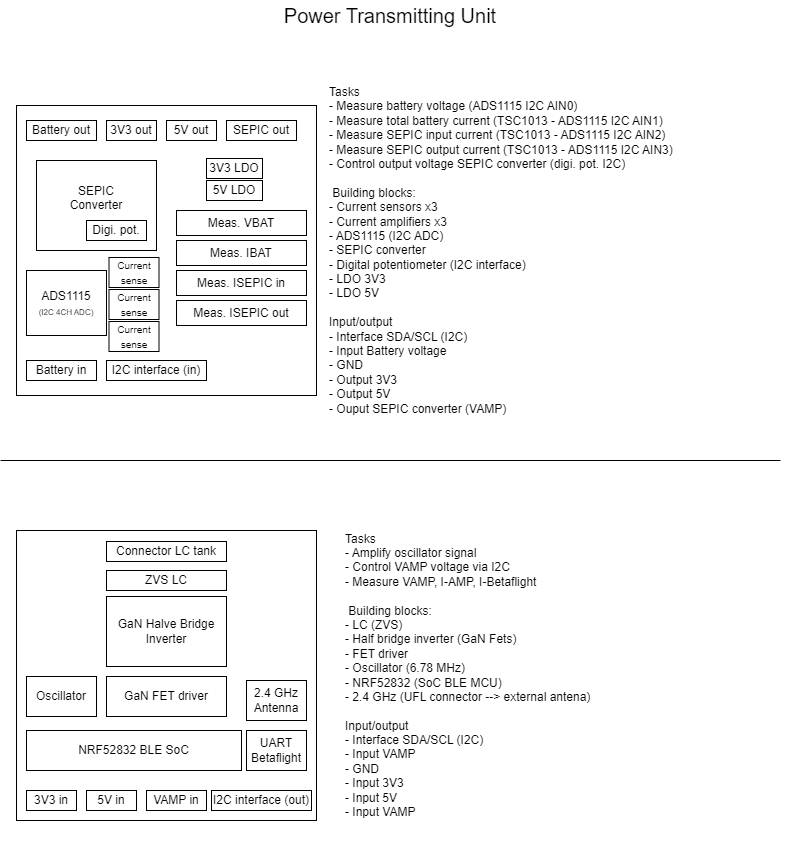

The diagram above was exported from draw.io. Its source (the exported page's mxGraphModel, read from the mxfile embedded in the PNG):
<mxGraphModel dx="1194" dy="814" grid="1" gridSize="10" guides="1" tooltips="1" connect="1" arrows="1" fold="1" page="1" pageScale="1" pageWidth="827" pageHeight="1169" math="0" shadow="0">
  <root>
    <mxCell id="0" />
    <mxCell id="1" parent="0" />
    <mxCell id="5BrET9XCrMvolj7ojVA5-1" value="" style="rounded=0;whiteSpace=wrap;html=1;labelBackgroundColor=none;" parent="1" vertex="1">
      <mxGeometry x="40" y="125" width="300" height="290" as="geometry" />
    </mxCell>
    <mxCell id="5BrET9XCrMvolj7ojVA5-2" value="&lt;font style=&quot;font-size: 20px;&quot;&gt;Power Transmitting Unit&lt;/font&gt;" style="text;html=1;strokeColor=none;fillColor=none;align=center;verticalAlign=middle;whiteSpace=wrap;rounded=0;labelBackgroundColor=none;" parent="1" vertex="1">
      <mxGeometry x="254" y="20" width="320" height="30" as="geometry" />
    </mxCell>
    <mxCell id="5BrET9XCrMvolj7ojVA5-3" value="SEPIC&lt;br&gt;Converter&lt;br&gt;&amp;nbsp;&amp;nbsp;" style="rounded=0;whiteSpace=wrap;html=1;labelBackgroundColor=none;" parent="1" vertex="1">
      <mxGeometry x="60" y="180" width="120" height="90" as="geometry" />
    </mxCell>
    <mxCell id="5BrET9XCrMvolj7ojVA5-4" value="Tasks&lt;br&gt;- Measure battery voltage (ADS1115 I2C AIN0)&lt;br&gt;- Measure total battery current (TSC1013 - ADS1115 I2C AIN1)&lt;br&gt;- Measure SEPIC input current (TSC1013 - ADS1115 I2C AIN2)&lt;br&gt;- Measure SEPIC output current (TSC1013 - ADS1115 I2C AIN3)&lt;br&gt;- Control output voltage SEPIC converter (digi. pot. I2C)&lt;br&gt;&lt;br&gt;&amp;nbsp;Building blocks:&lt;br&gt;- Current sensors x3&lt;br&gt;- Current amplifiers x3&lt;br&gt;- ADS1115 (I2C ADC)&lt;br&gt;- SEPIC converter&lt;br&gt;- Digital potentiometer (I2C interface)&lt;br&gt;- LDO 3V3&lt;br&gt;- LDO 5V&lt;br&gt;&lt;br&gt;Input/output&lt;br&gt;- Interface SDA/SCL (I2C)&lt;br&gt;- Input Battery voltage&lt;br&gt;- GND&lt;br&gt;- Output&amp;nbsp;3V3&lt;br&gt;- Output 5V&lt;br&gt;- Ouput SEPIC converter (VAMP)" style="text;html=1;strokeColor=none;fillColor=none;align=left;verticalAlign=middle;whiteSpace=wrap;rounded=0;labelBackgroundColor=none;" parent="1" vertex="1">
      <mxGeometry x="351" y="100" width="460" height="340" as="geometry" />
    </mxCell>
    <mxCell id="5BrET9XCrMvolj7ojVA5-5" value="Digi. pot." style="rounded=0;whiteSpace=wrap;html=1;labelBackgroundColor=none;" parent="1" vertex="1">
      <mxGeometry x="110" y="240" width="60" height="20" as="geometry" />
    </mxCell>
    <mxCell id="5BrET9XCrMvolj7ojVA5-6" value="Battery in" style="rounded=0;whiteSpace=wrap;html=1;labelBackgroundColor=none;" parent="1" vertex="1">
      <mxGeometry x="50" y="380" width="70" height="20" as="geometry" />
    </mxCell>
    <mxCell id="5BrET9XCrMvolj7ojVA5-7" value="Battery out" style="rounded=0;whiteSpace=wrap;html=1;labelBackgroundColor=none;" parent="1" vertex="1">
      <mxGeometry x="50" y="140" width="70" height="20" as="geometry" />
    </mxCell>
    <mxCell id="5BrET9XCrMvolj7ojVA5-10" value="3V3 out" style="rounded=0;whiteSpace=wrap;html=1;labelBackgroundColor=none;" parent="1" vertex="1">
      <mxGeometry x="130" y="140" width="50" height="20" as="geometry" />
    </mxCell>
    <mxCell id="5BrET9XCrMvolj7ojVA5-11" value="5V out" style="rounded=0;whiteSpace=wrap;html=1;labelBackgroundColor=none;" parent="1" vertex="1">
      <mxGeometry x="190" y="140" width="50" height="20" as="geometry" />
    </mxCell>
    <mxCell id="5BrET9XCrMvolj7ojVA5-12" value="SEPIC out" style="rounded=0;whiteSpace=wrap;html=1;labelBackgroundColor=none;" parent="1" vertex="1">
      <mxGeometry x="250" y="140" width="70" height="20" as="geometry" />
    </mxCell>
    <mxCell id="5BrET9XCrMvolj7ojVA5-13" value="I2C interface (in)" style="rounded=0;whiteSpace=wrap;html=1;labelBackgroundColor=none;" parent="1" vertex="1">
      <mxGeometry x="130" y="380" width="100" height="20" as="geometry" />
    </mxCell>
    <mxCell id="5BrET9XCrMvolj7ojVA5-15" value="ADS1115&lt;br&gt;&lt;font style=&quot;font-size: 8px;&quot;&gt;(I2C 4CH ADC)&lt;/font&gt;" style="rounded=0;whiteSpace=wrap;html=1;labelBackgroundColor=none;" parent="1" vertex="1">
      <mxGeometry x="50" y="290" width="80" height="65" as="geometry" />
    </mxCell>
    <mxCell id="5BrET9XCrMvolj7ojVA5-16" value="Meas. IBAT" style="rounded=0;whiteSpace=wrap;html=1;labelBackgroundColor=none;" parent="1" vertex="1">
      <mxGeometry x="200" y="260" width="130" height="25" as="geometry" />
    </mxCell>
    <mxCell id="5BrET9XCrMvolj7ojVA5-17" value="Meas.&amp;nbsp;ISEPIC in" style="rounded=0;whiteSpace=wrap;html=1;labelBackgroundColor=none;" parent="1" vertex="1">
      <mxGeometry x="200" y="290" width="130" height="25" as="geometry" />
    </mxCell>
    <mxCell id="5BrET9XCrMvolj7ojVA5-18" value="Meas. VBAT" style="rounded=0;whiteSpace=wrap;html=1;labelBackgroundColor=none;" parent="1" vertex="1">
      <mxGeometry x="200" y="230" width="130" height="25" as="geometry" />
    </mxCell>
    <mxCell id="5BrET9XCrMvolj7ojVA5-19" value="Meas. ISEPIC out" style="rounded=0;whiteSpace=wrap;html=1;labelBackgroundColor=none;" parent="1" vertex="1">
      <mxGeometry x="200" y="320" width="130" height="25" as="geometry" />
    </mxCell>
    <mxCell id="5BrET9XCrMvolj7ojVA5-20" value="" style="endArrow=none;html=1;rounded=0;labelBackgroundColor=none;fontColor=default;" parent="1" edge="1">
      <mxGeometry width="50" height="50" relative="1" as="geometry">
        <mxPoint x="24" y="480" as="sourcePoint" />
        <mxPoint x="804" y="480" as="targetPoint" />
      </mxGeometry>
    </mxCell>
    <mxCell id="5BrET9XCrMvolj7ojVA5-21" value="" style="rounded=0;whiteSpace=wrap;html=1;labelBackgroundColor=none;" parent="1" vertex="1">
      <mxGeometry x="40" y="550" width="300" height="290" as="geometry" />
    </mxCell>
    <mxCell id="5BrET9XCrMvolj7ojVA5-22" value="Connector LC tank" style="rounded=0;whiteSpace=wrap;html=1;labelBackgroundColor=none;" parent="1" vertex="1">
      <mxGeometry x="130" y="561" width="120" height="20" as="geometry" />
    </mxCell>
    <mxCell id="5BrET9XCrMvolj7ojVA5-23" value="GaN Halve Bridge&lt;br&gt;Inverter" style="rounded=0;whiteSpace=wrap;html=1;labelBackgroundColor=none;" parent="1" vertex="1">
      <mxGeometry x="130" y="616" width="120" height="70" as="geometry" />
    </mxCell>
    <mxCell id="5BrET9XCrMvolj7ojVA5-25" value="GaN FET driver" style="rounded=0;whiteSpace=wrap;html=1;labelBackgroundColor=none;" parent="1" vertex="1">
      <mxGeometry x="130" y="696" width="120" height="40" as="geometry" />
    </mxCell>
    <mxCell id="5BrET9XCrMvolj7ojVA5-26" value="Oscillator" style="rounded=0;whiteSpace=wrap;html=1;labelBackgroundColor=none;" parent="1" vertex="1">
      <mxGeometry x="50" y="696" width="70" height="40" as="geometry" />
    </mxCell>
    <mxCell id="5BrET9XCrMvolj7ojVA5-27" value="5V in" style="rounded=0;whiteSpace=wrap;html=1;labelBackgroundColor=none;" parent="1" vertex="1">
      <mxGeometry x="110" y="810" width="50" height="20" as="geometry" />
    </mxCell>
    <mxCell id="5BrET9XCrMvolj7ojVA5-28" value="3V3 in" style="rounded=0;whiteSpace=wrap;html=1;labelBackgroundColor=none;" parent="1" vertex="1">
      <mxGeometry x="50" y="810" width="50" height="20" as="geometry" />
    </mxCell>
    <mxCell id="5BrET9XCrMvolj7ojVA5-29" value="VAMP in" style="rounded=0;whiteSpace=wrap;html=1;labelBackgroundColor=none;" parent="1" vertex="1">
      <mxGeometry x="170" y="810" width="60" height="20" as="geometry" />
    </mxCell>
    <mxCell id="5BrET9XCrMvolj7ojVA5-30" value="ZVS LC" style="rounded=0;whiteSpace=wrap;html=1;labelBackgroundColor=none;" parent="1" vertex="1">
      <mxGeometry x="130" y="590" width="120" height="20" as="geometry" />
    </mxCell>
    <mxCell id="5BrET9XCrMvolj7ojVA5-31" value="NRF52832 BLE SoC" style="rounded=0;whiteSpace=wrap;html=1;labelBackgroundColor=none;" parent="1" vertex="1">
      <mxGeometry x="50" y="750" width="215" height="40" as="geometry" />
    </mxCell>
    <mxCell id="5BrET9XCrMvolj7ojVA5-32" value="UART&lt;br&gt;Betaflight" style="rounded=0;whiteSpace=wrap;html=1;labelBackgroundColor=none;" parent="1" vertex="1">
      <mxGeometry x="270" y="750" width="60" height="40" as="geometry" />
    </mxCell>
    <mxCell id="5BrET9XCrMvolj7ojVA5-33" value="2.4 GHz&lt;br&gt;Antenna" style="rounded=0;whiteSpace=wrap;html=1;labelBackgroundColor=none;" parent="1" vertex="1">
      <mxGeometry x="270" y="700" width="60" height="40" as="geometry" />
    </mxCell>
    <mxCell id="5BrET9XCrMvolj7ojVA5-36" value="I2C interface (out)" style="rounded=0;whiteSpace=wrap;html=1;labelBackgroundColor=none;" parent="1" vertex="1">
      <mxGeometry x="235" y="810" width="100" height="20" as="geometry" />
    </mxCell>
    <mxCell id="5BrET9XCrMvolj7ojVA5-37" value="Tasks&lt;br&gt;- Amplify oscillator signal&lt;br&gt;- Control VAMP voltage via I2C&lt;br&gt;- Measure VAMP, I-AMP, I-Betaflight&lt;br&gt;&lt;br&gt;&amp;nbsp;Building blocks:&lt;br&gt;- LC (ZVS)&lt;br&gt;- Half bridge inverter (GaN Fets)&lt;br&gt;- FET driver&lt;br&gt;- Oscillator (6.78 MHz)&lt;br&gt;- NRF52832 (SoC BLE MCU)&lt;br&gt;- 2.4 GHz (UFL connector --&amp;gt; external antena)&lt;br&gt;&lt;br&gt;Input/output&lt;br&gt;- Interface SDA/SCL (I2C)&lt;br&gt;- Input VAMP&lt;br&gt;- GND&lt;br&gt;- Input 3V3&lt;br&gt;- Input 5V&lt;br&gt;- Input VAMP" style="text;html=1;strokeColor=none;fillColor=none;align=left;verticalAlign=middle;whiteSpace=wrap;rounded=0;labelBackgroundColor=none;" parent="1" vertex="1">
      <mxGeometry x="367" y="525" width="460" height="340" as="geometry" />
    </mxCell>
    <mxCell id="5BrET9XCrMvolj7ojVA5-38" value="3V3 LDO" style="rounded=0;whiteSpace=wrap;html=1;labelBackgroundColor=none;" parent="1" vertex="1">
      <mxGeometry x="230" y="178" width="56" height="20" as="geometry" />
    </mxCell>
    <mxCell id="5BrET9XCrMvolj7ojVA5-39" value="5V LDO" style="rounded=0;whiteSpace=wrap;html=1;labelBackgroundColor=none;" parent="1" vertex="1">
      <mxGeometry x="230" y="200" width="56" height="20" as="geometry" />
    </mxCell>
    <mxCell id="5BrET9XCrMvolj7ojVA5-40" value="&lt;font style=&quot;font-size: 10px;&quot;&gt;Current&lt;br&gt;sense&lt;/font&gt;" style="rounded=0;whiteSpace=wrap;html=1;labelBackgroundColor=none;" parent="1" vertex="1">
      <mxGeometry x="132.5" y="309" width="50" height="30" as="geometry" />
    </mxCell>
    <mxCell id="5BrET9XCrMvolj7ojVA5-41" value="&lt;font style=&quot;font-size: 10px;&quot;&gt;Current&lt;br&gt;sense&lt;/font&gt;" style="rounded=0;whiteSpace=wrap;html=1;labelBackgroundColor=none;" parent="1" vertex="1">
      <mxGeometry x="132.5" y="277" width="50" height="30" as="geometry" />
    </mxCell>
    <mxCell id="5BrET9XCrMvolj7ojVA5-44" value="&lt;font style=&quot;font-size: 10px;&quot;&gt;Current&lt;br&gt;sense&lt;/font&gt;" style="rounded=0;whiteSpace=wrap;html=1;labelBackgroundColor=none;" parent="1" vertex="1">
      <mxGeometry x="132.5" y="341" width="50" height="30" as="geometry" />
    </mxCell>
  </root>
</mxGraphModel>